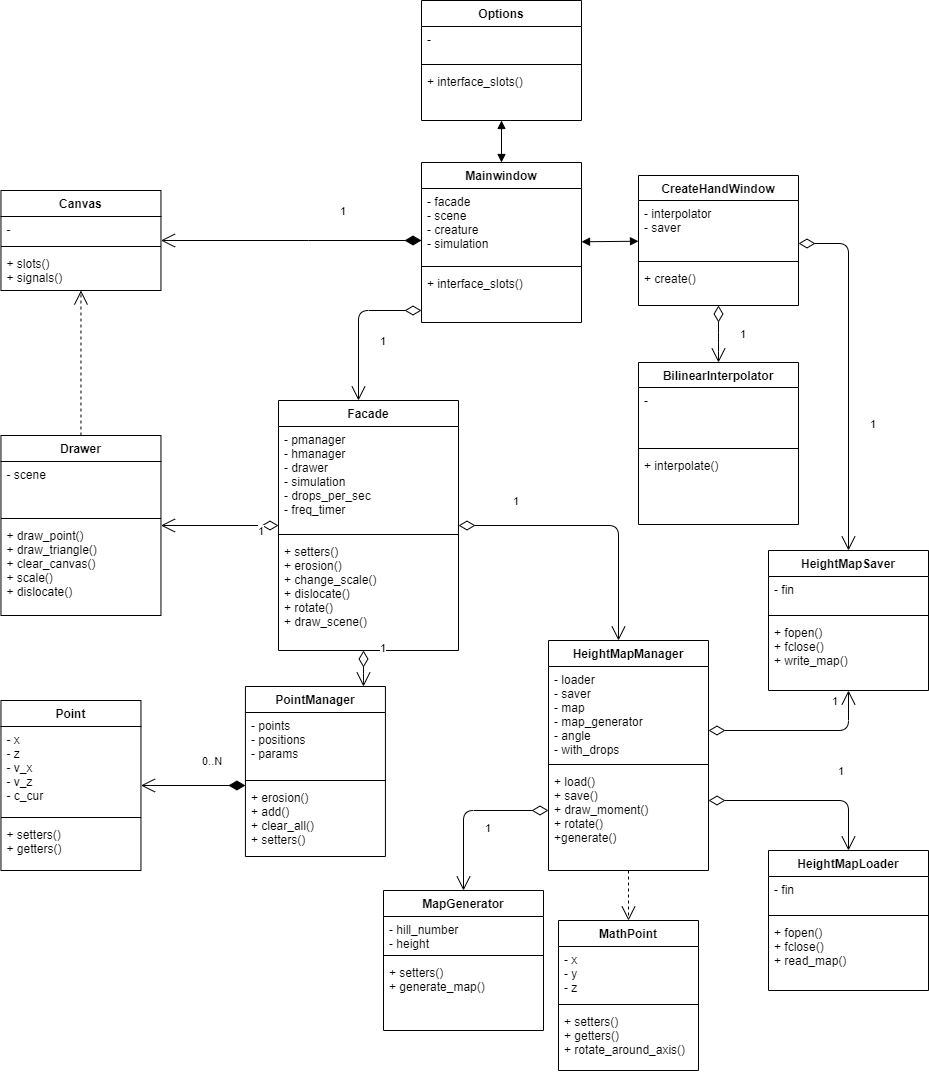

The diagram above was exported from draw.io. Its source (the exported page's mxGraphModel, read from the mxfile embedded in the PNG):
<mxGraphModel dx="3197" dy="2611" grid="1" gridSize="10" guides="1" tooltips="1" connect="1" arrows="1" fold="1" page="1" pageScale="1" pageWidth="827" pageHeight="1169" math="0" shadow="0">
  <root>
    <mxCell id="0" />
    <mxCell id="1" parent="0" />
    <mxCell id="2" value="Facade" style="swimlane;fontStyle=1;align=center;verticalAlign=top;childLayout=stackLayout;horizontal=1;startSize=26;horizontalStack=0;resizeParent=1;resizeParentMax=0;resizeLast=0;collapsible=1;marginBottom=0;swimlaneLine=1;" vertex="1" parent="1">
      <mxGeometry x="1330" y="-470" width="180" height="250" as="geometry" />
    </mxCell>
    <mxCell id="3" value="- pmanager&#10;- hmanager&#10;- drawer&#10;- simulation&#10;- drops_per_sec&#10;- freq_timer" style="text;strokeColor=none;fillColor=none;align=left;verticalAlign=top;spacingLeft=4;spacingRight=4;overflow=hidden;rotatable=0;points=[[0,0.5],[1,0.5]];portConstraint=eastwest;" vertex="1" parent="2">
      <mxGeometry y="26" width="180" height="104" as="geometry" />
    </mxCell>
    <mxCell id="4" value="" style="line;strokeWidth=1;fillColor=none;align=left;verticalAlign=middle;spacingTop=-1;spacingLeft=3;spacingRight=3;rotatable=0;labelPosition=right;points=[];portConstraint=eastwest;" vertex="1" parent="2">
      <mxGeometry y="130" width="180" height="8" as="geometry" />
    </mxCell>
    <mxCell id="5" value="+ setters()&#10;+ erosion()&#10;+ change_scale()&#10;+ dislocate()&#10;+ rotate()&#10;+ draw_scene()" style="text;strokeColor=none;fillColor=none;align=left;verticalAlign=top;spacingLeft=4;spacingRight=4;overflow=hidden;rotatable=0;points=[[0,0.5],[1,0.5]];portConstraint=eastwest;" vertex="1" parent="2">
      <mxGeometry y="138" width="180" height="112" as="geometry" />
    </mxCell>
    <mxCell id="6" value="Drawer" style="swimlane;fontStyle=1;align=center;verticalAlign=top;childLayout=stackLayout;horizontal=1;startSize=26;horizontalStack=0;resizeParent=1;resizeParentMax=0;resizeLast=0;collapsible=1;marginBottom=0;swimlaneLine=1;" vertex="1" parent="1">
      <mxGeometry x="1052.46" y="-435" width="160" height="180" as="geometry" />
    </mxCell>
    <mxCell id="7" value="- scene" style="text;strokeColor=none;fillColor=none;align=left;verticalAlign=top;spacingLeft=4;spacingRight=4;overflow=hidden;rotatable=0;points=[[0,0.5],[1,0.5]];portConstraint=eastwest;" vertex="1" parent="6">
      <mxGeometry y="26" width="160" height="53" as="geometry" />
    </mxCell>
    <mxCell id="8" value="" style="line;strokeWidth=1;fillColor=none;align=left;verticalAlign=middle;spacingTop=-1;spacingLeft=3;spacingRight=3;rotatable=0;labelPosition=right;points=[];portConstraint=eastwest;" vertex="1" parent="6">
      <mxGeometry y="79" width="160" height="8" as="geometry" />
    </mxCell>
    <mxCell id="9" value="+ draw_point()&#10;+ draw_triangle()&#10;+ clear_canvas()&#10;+ scale()&#10;+ dislocate()" style="text;strokeColor=none;fillColor=none;align=left;verticalAlign=top;spacingLeft=4;spacingRight=4;overflow=hidden;rotatable=0;points=[[0,0.5],[1,0.5]];portConstraint=eastwest;" vertex="1" parent="6">
      <mxGeometry y="87" width="160" height="93" as="geometry" />
    </mxCell>
    <mxCell id="10" value="Canvas" style="swimlane;fontStyle=1;align=center;verticalAlign=top;childLayout=stackLayout;horizontal=1;startSize=26;horizontalStack=0;resizeParent=1;resizeParentMax=0;resizeLast=0;collapsible=1;marginBottom=0;swimlaneLine=1;" vertex="1" parent="1">
      <mxGeometry x="1052.46" y="-680" width="160" height="100" as="geometry" />
    </mxCell>
    <mxCell id="11" value="-" style="text;strokeColor=none;fillColor=none;align=left;verticalAlign=top;spacingLeft=4;spacingRight=4;overflow=hidden;rotatable=0;points=[[0,0.5],[1,0.5]];portConstraint=eastwest;" vertex="1" parent="10">
      <mxGeometry y="26" width="160" height="26" as="geometry" />
    </mxCell>
    <mxCell id="12" value="" style="line;strokeWidth=1;fillColor=none;align=left;verticalAlign=middle;spacingTop=-1;spacingLeft=3;spacingRight=3;rotatable=0;labelPosition=right;points=[];portConstraint=eastwest;" vertex="1" parent="10">
      <mxGeometry y="52" width="160" height="8" as="geometry" />
    </mxCell>
    <mxCell id="13" value="+ slots()&#10;+ signals()" style="text;strokeColor=none;fillColor=none;align=left;verticalAlign=top;spacingLeft=4;spacingRight=4;overflow=hidden;rotatable=0;points=[[0,0.5],[1,0.5]];portConstraint=eastwest;" vertex="1" parent="10">
      <mxGeometry y="60" width="160" height="40" as="geometry" />
    </mxCell>
    <mxCell id="14" value="1" style="endArrow=open;html=1;endSize=12;startArrow=diamondThin;startSize=14;startFill=1;edgeStyle=orthogonalEdgeStyle;align=left;verticalAlign=bottom;rounded=0;swimlaneLine=1;" edge="1" source="15" target="10" parent="1">
      <mxGeometry x="-0.3629" y="-20" relative="1" as="geometry">
        <mxPoint x="527.0526315789475" y="-63" as="sourcePoint" />
        <mxPoint x="497.0526315789475" y="167" as="targetPoint" />
        <mxPoint as="offset" />
        <Array as="points">
          <mxPoint x="1360" y="-630" />
          <mxPoint x="1360" y="-630" />
        </Array>
      </mxGeometry>
    </mxCell>
    <mxCell id="15" value="Mainwindow" style="swimlane;fontStyle=1;align=center;verticalAlign=top;childLayout=stackLayout;horizontal=1;startSize=26;horizontalStack=0;resizeParent=1;resizeParentMax=0;resizeLast=0;collapsible=1;marginBottom=0;swimlaneLine=1;" vertex="1" parent="1">
      <mxGeometry x="1473" y="-708" width="160" height="160" as="geometry" />
    </mxCell>
    <mxCell id="16" value="- facade&#10;- scene&#10;- creature&#10;- simulation" style="text;strokeColor=none;fillColor=none;align=left;verticalAlign=top;spacingLeft=4;spacingRight=4;overflow=hidden;rotatable=0;points=[[0,0.5],[1,0.5]];portConstraint=eastwest;" vertex="1" parent="15">
      <mxGeometry y="26" width="160" height="74" as="geometry" />
    </mxCell>
    <mxCell id="17" value="" style="line;strokeWidth=1;fillColor=none;align=left;verticalAlign=middle;spacingTop=-1;spacingLeft=3;spacingRight=3;rotatable=0;labelPosition=right;points=[];portConstraint=eastwest;" vertex="1" parent="15">
      <mxGeometry y="100" width="160" height="8" as="geometry" />
    </mxCell>
    <mxCell id="18" value="+ interface_slots()" style="text;strokeColor=none;fillColor=none;align=left;verticalAlign=top;spacingLeft=4;spacingRight=4;overflow=hidden;rotatable=0;points=[[0,0.5],[1,0.5]];portConstraint=eastwest;" vertex="1" parent="15">
      <mxGeometry y="108" width="160" height="52" as="geometry" />
    </mxCell>
    <mxCell id="19" value="HeightMapManager" style="swimlane;fontStyle=1;align=center;verticalAlign=top;childLayout=stackLayout;horizontal=1;startSize=26;horizontalStack=0;resizeParent=1;resizeParentMax=0;resizeLast=0;collapsible=1;marginBottom=0;swimlaneLine=1;" vertex="1" parent="1">
      <mxGeometry x="1600" y="-230" width="160" height="230" as="geometry" />
    </mxCell>
    <mxCell id="20" value="- loader&#10;- saver&#10;- map&#10;- map_generator&#10;- angle&#10;- with_drops" style="text;strokeColor=none;fillColor=none;align=left;verticalAlign=top;spacingLeft=4;spacingRight=4;overflow=hidden;rotatable=0;points=[[0,0.5],[1,0.5]];portConstraint=eastwest;" vertex="1" parent="19">
      <mxGeometry y="26" width="160" height="94" as="geometry" />
    </mxCell>
    <mxCell id="21" value="" style="line;strokeWidth=1;fillColor=none;align=left;verticalAlign=middle;spacingTop=-1;spacingLeft=3;spacingRight=3;rotatable=0;labelPosition=right;points=[];portConstraint=eastwest;" vertex="1" parent="19">
      <mxGeometry y="120" width="160" height="8" as="geometry" />
    </mxCell>
    <mxCell id="22" value="+ load()&#10;+ save()&#10;+ draw_moment()&#10;+ rotate()&#10;+generate()" style="text;strokeColor=none;fillColor=none;align=left;verticalAlign=top;spacingLeft=4;spacingRight=4;overflow=hidden;rotatable=0;points=[[0,0.5],[1,0.5]];portConstraint=eastwest;" vertex="1" parent="19">
      <mxGeometry y="128" width="160" height="102" as="geometry" />
    </mxCell>
    <mxCell id="23" value="Point" style="swimlane;fontStyle=1;align=center;verticalAlign=top;childLayout=stackLayout;horizontal=1;startSize=26;horizontalStack=0;resizeParent=1;resizeParentMax=0;resizeLast=0;collapsible=1;marginBottom=0;swimlaneLine=1;" vertex="1" parent="1">
      <mxGeometry x="1052.46" y="-170" width="140" height="170" as="geometry" />
    </mxCell>
    <mxCell id="24" value="- x&#10;- z&#10;- v_x&#10;- v_z&#10;- c_cur" style="text;strokeColor=none;fillColor=none;align=left;verticalAlign=top;spacingLeft=4;spacingRight=4;overflow=hidden;rotatable=0;points=[[0,0.5],[1,0.5]];portConstraint=eastwest;" vertex="1" parent="23">
      <mxGeometry y="26" width="140" height="87" as="geometry" />
    </mxCell>
    <mxCell id="25" value="" style="line;strokeWidth=1;fillColor=none;align=left;verticalAlign=middle;spacingTop=-1;spacingLeft=3;spacingRight=3;rotatable=0;labelPosition=right;points=[];portConstraint=eastwest;" vertex="1" parent="23">
      <mxGeometry y="113" width="140" height="8" as="geometry" />
    </mxCell>
    <mxCell id="26" value="+ setters()&#10;+ getters()&#10;" style="text;strokeColor=none;fillColor=none;align=left;verticalAlign=top;spacingLeft=4;spacingRight=4;overflow=hidden;rotatable=0;points=[[0,0.5],[1,0.5]];portConstraint=eastwest;" vertex="1" parent="23">
      <mxGeometry y="121" width="140" height="49" as="geometry" />
    </mxCell>
    <mxCell id="27" value="PointManager" style="swimlane;fontStyle=1;align=center;verticalAlign=top;childLayout=stackLayout;horizontal=1;startSize=26;horizontalStack=0;resizeParent=1;resizeParentMax=0;resizeLast=0;collapsible=1;marginBottom=0;swimlaneLine=1;" vertex="1" parent="1">
      <mxGeometry x="1296.92" y="-184" width="140" height="170" as="geometry" />
    </mxCell>
    <mxCell id="28" value="- points&#10;- positions&#10;- params" style="text;strokeColor=none;fillColor=none;align=left;verticalAlign=top;spacingLeft=4;spacingRight=4;overflow=hidden;rotatable=0;points=[[0,0.5],[1,0.5]];portConstraint=eastwest;" vertex="1" parent="27">
      <mxGeometry y="26" width="140" height="64" as="geometry" />
    </mxCell>
    <mxCell id="29" value="" style="line;strokeWidth=1;fillColor=none;align=left;verticalAlign=middle;spacingTop=-1;spacingLeft=3;spacingRight=3;rotatable=0;labelPosition=right;points=[];portConstraint=eastwest;" vertex="1" parent="27">
      <mxGeometry y="90" width="140" height="8" as="geometry" />
    </mxCell>
    <mxCell id="30" value="+ erosion()&#10;+ add()&#10;+ clear_all()&#10;+ setters()" style="text;strokeColor=none;fillColor=none;align=left;verticalAlign=top;spacingLeft=4;spacingRight=4;overflow=hidden;rotatable=0;points=[[0,0.5],[1,0.5]];portConstraint=eastwest;" vertex="1" parent="27">
      <mxGeometry y="98" width="140" height="72" as="geometry" />
    </mxCell>
    <mxCell id="31" value="&lt;div&gt;0..N&lt;/div&gt;" style="endArrow=open;html=1;endSize=12;startArrow=diamondThin;startSize=14;startFill=1;edgeStyle=orthogonalEdgeStyle;align=left;verticalAlign=bottom;rounded=0;swimlaneLine=1;" edge="1" source="27" target="23" parent="1">
      <mxGeometry x="-0.1488" y="-15" relative="1" as="geometry">
        <mxPoint x="1828.9726315789476" y="281" as="sourcePoint" />
        <mxPoint x="1598.9200000000005" y="168" as="targetPoint" />
        <mxPoint as="offset" />
        <Array as="points">
          <mxPoint x="1202.46" y="-85" />
          <mxPoint x="1202.46" y="-85" />
        </Array>
      </mxGeometry>
    </mxCell>
    <mxCell id="32" value="HeightMapLoader" style="swimlane;fontStyle=1;align=center;verticalAlign=top;childLayout=stackLayout;horizontal=1;startSize=26;horizontalStack=0;resizeParent=1;resizeParentMax=0;resizeLast=0;collapsible=1;marginBottom=0;swimlaneLine=1;" vertex="1" parent="1">
      <mxGeometry x="1820" y="-20" width="160" height="140" as="geometry" />
    </mxCell>
    <mxCell id="33" value="- fin" style="text;strokeColor=none;fillColor=none;align=left;verticalAlign=top;spacingLeft=4;spacingRight=4;overflow=hidden;rotatable=0;points=[[0,0.5],[1,0.5]];portConstraint=eastwest;" vertex="1" parent="32">
      <mxGeometry y="26" width="160" height="35" as="geometry" />
    </mxCell>
    <mxCell id="34" value="" style="line;strokeWidth=1;fillColor=none;align=left;verticalAlign=middle;spacingTop=-1;spacingLeft=3;spacingRight=3;rotatable=0;labelPosition=right;points=[];portConstraint=eastwest;" vertex="1" parent="32">
      <mxGeometry y="61" width="160" height="8" as="geometry" />
    </mxCell>
    <mxCell id="35" value="+ fopen()&#10;+ fclose()&#10;+ read_map()" style="text;strokeColor=none;fillColor=none;align=left;verticalAlign=top;spacingLeft=4;spacingRight=4;overflow=hidden;rotatable=0;points=[[0,0.5],[1,0.5]];portConstraint=eastwest;" vertex="1" parent="32">
      <mxGeometry y="69" width="160" height="71" as="geometry" />
    </mxCell>
    <mxCell id="36" value="CreateHandWindow" style="swimlane;fontStyle=1;align=center;verticalAlign=top;childLayout=stackLayout;horizontal=1;startSize=25;horizontalStack=0;resizeParent=1;resizeParentMax=0;resizeLast=0;collapsible=1;marginBottom=0;swimlaneLine=1;" vertex="1" parent="1">
      <mxGeometry x="1690" y="-695" width="160" height="130" as="geometry" />
    </mxCell>
    <mxCell id="37" value="- interpolator&#10;- saver" style="text;strokeColor=none;fillColor=none;align=left;verticalAlign=top;spacingLeft=4;spacingRight=4;overflow=hidden;rotatable=0;points=[[0,0.5],[1,0.5]];portConstraint=eastwest;" vertex="1" parent="36">
      <mxGeometry y="25" width="160" height="57" as="geometry" />
    </mxCell>
    <mxCell id="38" value="" style="line;strokeWidth=1;fillColor=none;align=left;verticalAlign=middle;spacingTop=-1;spacingLeft=3;spacingRight=3;rotatable=0;labelPosition=right;points=[];portConstraint=eastwest;" vertex="1" parent="36">
      <mxGeometry y="82" width="160" height="8" as="geometry" />
    </mxCell>
    <mxCell id="39" value="+ create()" style="text;strokeColor=none;fillColor=none;align=left;verticalAlign=top;spacingLeft=4;spacingRight=4;overflow=hidden;rotatable=0;points=[[0,0.5],[1,0.5]];portConstraint=eastwest;" vertex="1" parent="36">
      <mxGeometry y="90" width="160" height="40" as="geometry" />
    </mxCell>
    <mxCell id="40" value="" style="endArrow=block;startArrow=block;endFill=1;startFill=1;html=1;rounded=0;" edge="1" source="15" target="36" parent="1">
      <mxGeometry width="160" relative="1" as="geometry">
        <mxPoint x="1390" y="-730" as="sourcePoint" />
        <mxPoint x="1800" y="-730" as="targetPoint" />
        <Array as="points" />
      </mxGeometry>
    </mxCell>
    <mxCell id="41" value="1" style="endArrow=open;html=1;endSize=12;startArrow=diamondThin;startSize=14;startFill=0;edgeStyle=orthogonalEdgeStyle;align=left;verticalAlign=bottom;rounded=1;sketch=0;curved=0;swimlaneLine=1;" edge="1" source="15" target="2" parent="1">
      <mxGeometry x="0.3464" y="20" relative="1" as="geometry">
        <mxPoint x="1520" y="-330" as="sourcePoint" />
        <mxPoint x="1780" y="-359" as="targetPoint" />
        <Array as="points">
          <mxPoint x="1410" y="-560" />
        </Array>
        <mxPoint as="offset" />
      </mxGeometry>
    </mxCell>
    <mxCell id="42" value="1" style="endArrow=open;html=1;endSize=12;startArrow=diamondThin;startSize=14;startFill=0;edgeStyle=orthogonalEdgeStyle;align=left;verticalAlign=bottom;rounded=1;sketch=0;curved=0;swimlaneLine=1;" edge="1" source="2" target="19" parent="1">
      <mxGeometry x="-0.6172" y="15" relative="1" as="geometry">
        <mxPoint x="1483" y="-577.9999999999998" as="sourcePoint" />
        <mxPoint x="1700" y="-360" as="targetPoint" />
        <Array as="points">
          <mxPoint x="1670" y="-345" />
        </Array>
        <mxPoint as="offset" />
      </mxGeometry>
    </mxCell>
    <mxCell id="43" value="1" style="endArrow=open;html=1;endSize=12;startArrow=diamondThin;startSize=14;startFill=0;edgeStyle=orthogonalEdgeStyle;align=left;verticalAlign=bottom;rounded=1;sketch=0;curved=0;swimlaneLine=1;" edge="1" source="2" target="27" parent="1">
      <mxGeometry x="-0.6172" y="15" relative="1" as="geometry">
        <mxPoint x="1520" y="-334.9473684210525" as="sourcePoint" />
        <mxPoint x="1723.0526315789475" y="-120" as="targetPoint" />
        <Array as="points">
          <mxPoint x="1415" y="-190" />
          <mxPoint x="1415" y="-190" />
        </Array>
        <mxPoint as="offset" />
      </mxGeometry>
    </mxCell>
    <mxCell id="44" value="1" style="endArrow=open;html=1;endSize=12;startArrow=diamondThin;startSize=14;startFill=0;edgeStyle=orthogonalEdgeStyle;align=left;verticalAlign=bottom;rounded=1;sketch=0;curved=0;swimlaneLine=1;" edge="1" source="2" target="6" parent="1">
      <mxGeometry x="-0.6172" y="15" relative="1" as="geometry">
        <mxPoint x="1430.0000000000005" y="-210" as="sourcePoint" />
        <mxPoint x="1364.5263157894738" y="-64" as="targetPoint" />
        <Array as="points" />
        <mxPoint as="offset" />
      </mxGeometry>
    </mxCell>
    <mxCell id="45" value="" style="endArrow=open;endSize=12;dashed=1;html=1;rounded=0;" edge="1" source="6" target="10" parent="1">
      <mxGeometry width="160" relative="1" as="geometry">
        <mxPoint x="1400" y="-240" as="sourcePoint" />
        <mxPoint x="1560" y="-240" as="targetPoint" />
      </mxGeometry>
    </mxCell>
    <mxCell id="46" value="MathPoint" style="swimlane;fontStyle=1;align=center;verticalAlign=top;childLayout=stackLayout;horizontal=1;startSize=26;horizontalStack=0;resizeParent=1;resizeParentMax=0;resizeLast=0;collapsible=1;marginBottom=0;swimlaneLine=1;" vertex="1" parent="1">
      <mxGeometry x="1610" y="50" width="140" height="150" as="geometry" />
    </mxCell>
    <mxCell id="47" value="- x&#10;- y&#10;- z" style="text;strokeColor=none;fillColor=none;align=left;verticalAlign=top;spacingLeft=4;spacingRight=4;overflow=hidden;rotatable=0;points=[[0,0.5],[1,0.5]];portConstraint=eastwest;" vertex="1" parent="46">
      <mxGeometry y="26" width="140" height="54" as="geometry" />
    </mxCell>
    <mxCell id="48" value="" style="line;strokeWidth=1;fillColor=none;align=left;verticalAlign=middle;spacingTop=-1;spacingLeft=3;spacingRight=3;rotatable=0;labelPosition=right;points=[];portConstraint=eastwest;" vertex="1" parent="46">
      <mxGeometry y="80" width="140" height="8" as="geometry" />
    </mxCell>
    <mxCell id="49" value="+ setters()&#10;+ getters()&#10;+ rotate_around_axis()" style="text;strokeColor=none;fillColor=none;align=left;verticalAlign=top;spacingLeft=4;spacingRight=4;overflow=hidden;rotatable=0;points=[[0,0.5],[1,0.5]];portConstraint=eastwest;" vertex="1" parent="46">
      <mxGeometry y="88" width="140" height="62" as="geometry" />
    </mxCell>
    <mxCell id="50" value="" style="endArrow=open;endSize=12;dashed=1;html=1;rounded=0;" edge="1" source="19" target="46" parent="1">
      <mxGeometry width="160" relative="1" as="geometry">
        <mxPoint x="1058.5821818181817" y="-525" as="sourcePoint" />
        <mxPoint x="982.2654545454543" y="-660" as="targetPoint" />
      </mxGeometry>
    </mxCell>
    <mxCell id="51" value="HeightMapSaver" style="swimlane;fontStyle=1;align=center;verticalAlign=top;childLayout=stackLayout;horizontal=1;startSize=26;horizontalStack=0;resizeParent=1;resizeParentMax=0;resizeLast=0;collapsible=1;marginBottom=0;swimlaneLine=1;" vertex="1" parent="1">
      <mxGeometry x="1820" y="-320" width="160" height="140" as="geometry" />
    </mxCell>
    <mxCell id="52" value="- fin" style="text;strokeColor=none;fillColor=none;align=left;verticalAlign=top;spacingLeft=4;spacingRight=4;overflow=hidden;rotatable=0;points=[[0,0.5],[1,0.5]];portConstraint=eastwest;" vertex="1" parent="51">
      <mxGeometry y="26" width="160" height="35" as="geometry" />
    </mxCell>
    <mxCell id="53" value="" style="line;strokeWidth=1;fillColor=none;align=left;verticalAlign=middle;spacingTop=-1;spacingLeft=3;spacingRight=3;rotatable=0;labelPosition=right;points=[];portConstraint=eastwest;" vertex="1" parent="51">
      <mxGeometry y="61" width="160" height="8" as="geometry" />
    </mxCell>
    <mxCell id="54" value="+ fopen()&#10;+ fclose()&#10;+ write_map()" style="text;strokeColor=none;fillColor=none;align=left;verticalAlign=top;spacingLeft=4;spacingRight=4;overflow=hidden;rotatable=0;points=[[0,0.5],[1,0.5]];portConstraint=eastwest;" vertex="1" parent="51">
      <mxGeometry y="69" width="160" height="71" as="geometry" />
    </mxCell>
    <mxCell id="55" value="BilinearInterpolator" style="swimlane;fontStyle=1;align=center;verticalAlign=top;childLayout=stackLayout;horizontal=1;startSize=25;horizontalStack=0;resizeParent=1;resizeParentMax=0;resizeLast=0;collapsible=1;marginBottom=0;swimlaneLine=1;" vertex="1" parent="1">
      <mxGeometry x="1690" y="-508" width="160" height="162" as="geometry" />
    </mxCell>
    <mxCell id="56" value="-" style="text;strokeColor=none;fillColor=none;align=left;verticalAlign=top;spacingLeft=4;spacingRight=4;overflow=hidden;rotatable=0;points=[[0,0.5],[1,0.5]];portConstraint=eastwest;" vertex="1" parent="55">
      <mxGeometry y="25" width="160" height="57" as="geometry" />
    </mxCell>
    <mxCell id="57" value="" style="line;strokeWidth=1;fillColor=none;align=left;verticalAlign=middle;spacingTop=-1;spacingLeft=3;spacingRight=3;rotatable=0;labelPosition=right;points=[];portConstraint=eastwest;" vertex="1" parent="55">
      <mxGeometry y="82" width="160" height="8" as="geometry" />
    </mxCell>
    <mxCell id="58" value="+ interpolate()" style="text;strokeColor=none;fillColor=none;align=left;verticalAlign=top;spacingLeft=4;spacingRight=4;overflow=hidden;rotatable=0;points=[[0,0.5],[1,0.5]];portConstraint=eastwest;" vertex="1" parent="55">
      <mxGeometry y="90" width="160" height="72" as="geometry" />
    </mxCell>
    <mxCell id="59" value="1" style="endArrow=open;html=1;endSize=12;startArrow=diamondThin;startSize=14;startFill=0;edgeStyle=orthogonalEdgeStyle;align=left;verticalAlign=bottom;rounded=1;sketch=0;curved=0;swimlaneLine=1;" edge="1" source="36" target="55" parent="1">
      <mxGeometry x="0.3464" y="20" relative="1" as="geometry">
        <mxPoint x="1423" y="-547.96" as="sourcePoint" />
        <mxPoint x="1360.04" y="-458" as="targetPoint" />
        <Array as="points">
          <mxPoint x="1770" y="-528" />
          <mxPoint x="1770" y="-528" />
        </Array>
        <mxPoint as="offset" />
      </mxGeometry>
    </mxCell>
    <mxCell id="60" value="1" style="endArrow=open;html=1;endSize=12;startArrow=diamondThin;startSize=14;startFill=0;edgeStyle=orthogonalEdgeStyle;align=left;verticalAlign=bottom;rounded=1;sketch=0;curved=0;swimlaneLine=1;" edge="1" source="19" target="51" parent="1">
      <mxGeometry x="0.3464" y="20" relative="1" as="geometry">
        <mxPoint x="1780.04" y="-536" as="sourcePoint" />
        <mxPoint x="1780.04" y="-498" as="targetPoint" />
        <Array as="points">
          <mxPoint x="1900" y="-140" />
        </Array>
        <mxPoint as="offset" />
      </mxGeometry>
    </mxCell>
    <mxCell id="61" value="1" style="endArrow=open;html=1;endSize=12;startArrow=diamondThin;startSize=14;startFill=0;edgeStyle=orthogonalEdgeStyle;align=left;verticalAlign=bottom;rounded=1;sketch=0;curved=0;swimlaneLine=1;" edge="1" source="19" target="32" parent="1">
      <mxGeometry x="0.3464" y="20" relative="1" as="geometry">
        <mxPoint x="1770" y="-119.95999999999981" as="sourcePoint" />
        <mxPoint x="1830" y="-239.96000000000004" as="targetPoint" />
        <Array as="points">
          <mxPoint x="1900" y="-70" />
        </Array>
        <mxPoint as="offset" />
      </mxGeometry>
    </mxCell>
    <mxCell id="62" value="1" style="endArrow=open;html=1;endSize=12;startArrow=diamondThin;startSize=14;startFill=0;edgeStyle=orthogonalEdgeStyle;align=left;verticalAlign=bottom;rounded=1;sketch=0;curved=0;swimlaneLine=1;" edge="1" source="36" target="51" parent="1">
      <mxGeometry x="0.3464" y="20" relative="1" as="geometry">
        <mxPoint x="1960" y="-590" as="sourcePoint" />
        <mxPoint x="1910.04" y="-170" as="targetPoint" />
        <Array as="points">
          <mxPoint x="1900" y="-627" />
        </Array>
        <mxPoint as="offset" />
      </mxGeometry>
    </mxCell>
    <mxCell id="63" value="Options" style="swimlane;fontStyle=1;align=center;verticalAlign=top;childLayout=stackLayout;horizontal=1;startSize=26;horizontalStack=0;resizeParent=1;resizeParentMax=0;resizeLast=0;collapsible=1;marginBottom=0;swimlaneLine=1;" vertex="1" parent="1">
      <mxGeometry x="1473" y="-870" width="160" height="120" as="geometry" />
    </mxCell>
    <mxCell id="64" value="-" style="text;strokeColor=none;fillColor=none;align=left;verticalAlign=top;spacingLeft=4;spacingRight=4;overflow=hidden;rotatable=0;points=[[0,0.5],[1,0.5]];portConstraint=eastwest;" vertex="1" parent="63">
      <mxGeometry y="26" width="160" height="34" as="geometry" />
    </mxCell>
    <mxCell id="65" value="" style="line;strokeWidth=1;fillColor=none;align=left;verticalAlign=middle;spacingTop=-1;spacingLeft=3;spacingRight=3;rotatable=0;labelPosition=right;points=[];portConstraint=eastwest;" vertex="1" parent="63">
      <mxGeometry y="60" width="160" height="8" as="geometry" />
    </mxCell>
    <mxCell id="66" value="+ interface_slots()" style="text;strokeColor=none;fillColor=none;align=left;verticalAlign=top;spacingLeft=4;spacingRight=4;overflow=hidden;rotatable=0;points=[[0,0.5],[1,0.5]];portConstraint=eastwest;" vertex="1" parent="63">
      <mxGeometry y="68" width="160" height="52" as="geometry" />
    </mxCell>
    <mxCell id="67" value="" style="endArrow=block;startArrow=block;endFill=1;startFill=1;html=1;rounded=0;" edge="1" source="15" target="63" parent="1">
      <mxGeometry width="160" relative="1" as="geometry">
        <mxPoint x="1643" y="-618.7373271889401" as="sourcePoint" />
        <mxPoint x="1700" y="-619.2626728110599" as="targetPoint" />
        <Array as="points" />
      </mxGeometry>
    </mxCell>
    <mxCell id="68" value="MapGenerator" style="swimlane;fontStyle=1;align=center;verticalAlign=top;childLayout=stackLayout;horizontal=1;startSize=26;horizontalStack=0;resizeParent=1;resizeParentMax=0;resizeLast=0;collapsible=1;marginBottom=0;swimlaneLine=1;" vertex="1" parent="1">
      <mxGeometry x="1435" y="20" width="160" height="140" as="geometry" />
    </mxCell>
    <mxCell id="69" value="- hill_number&#10;- height" style="text;strokeColor=none;fillColor=none;align=left;verticalAlign=top;spacingLeft=4;spacingRight=4;overflow=hidden;rotatable=0;points=[[0,0.5],[1,0.5]];portConstraint=eastwest;" vertex="1" parent="68">
      <mxGeometry y="26" width="160" height="35" as="geometry" />
    </mxCell>
    <mxCell id="70" value="" style="line;strokeWidth=1;fillColor=none;align=left;verticalAlign=middle;spacingTop=-1;spacingLeft=3;spacingRight=3;rotatable=0;labelPosition=right;points=[];portConstraint=eastwest;" vertex="1" parent="68">
      <mxGeometry y="61" width="160" height="8" as="geometry" />
    </mxCell>
    <mxCell id="71" value="+ setters()&#10;+ generate_map()" style="text;strokeColor=none;fillColor=none;align=left;verticalAlign=top;spacingLeft=4;spacingRight=4;overflow=hidden;rotatable=0;points=[[0,0.5],[1,0.5]];portConstraint=eastwest;" vertex="1" parent="68">
      <mxGeometry y="69" width="160" height="71" as="geometry" />
    </mxCell>
    <mxCell id="72" value="1" style="endArrow=open;html=1;endSize=12;startArrow=diamondThin;startSize=14;startFill=0;edgeStyle=orthogonalEdgeStyle;align=left;verticalAlign=bottom;rounded=1;sketch=0;curved=0;swimlaneLine=1;" edge="1" source="19" target="68" parent="1">
      <mxGeometry x="0.3464" y="20" relative="1" as="geometry">
        <mxPoint x="1770" y="-60.043478260869506" as="sourcePoint" />
        <mxPoint x="1910.0000000000005" y="-10.000000000000227" as="targetPoint" />
        <Array as="points">
          <mxPoint x="1515" y="-60" />
        </Array>
        <mxPoint as="offset" />
      </mxGeometry>
    </mxCell>
  </root>
</mxGraphModel>